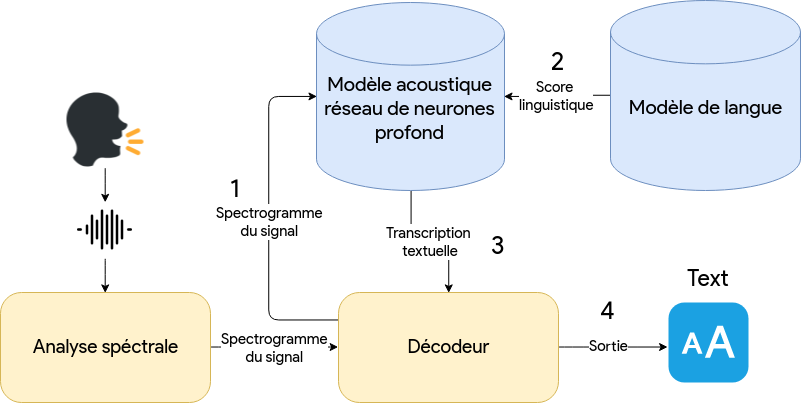

The diagram above was exported from draw.io. Its source (the exported page's mxGraphModel, read from the mxfile embedded in the PNG):
<mxGraphModel dx="988" dy="1289" grid="1" gridSize="10" guides="1" tooltips="1" connect="1" arrows="1" fold="1" page="1" pageScale="1" pageWidth="1169" pageHeight="827" math="0" shadow="0">
  <root>
    <mxCell id="0" />
    <mxCell id="1" parent="0" />
    <mxCell id="1USoc0975oMuQtA-OPaC-53" value="Spectrogramme&lt;br&gt;du signal&lt;br style=&quot;font-size: 15px&quot;&gt;" style="edgeStyle=orthogonalEdgeStyle;curved=1;rounded=0;orthogonalLoop=1;jettySize=auto;html=1;exitX=1;exitY=0.5;exitDx=0;exitDy=0;entryX=0;entryY=0.5;entryDx=0;entryDy=0;fontSize=15;fontFamily=Lucida Console;" parent="1" source="1USoc0975oMuQtA-OPaC-1" target="1USoc0975oMuQtA-OPaC-43" edge="1">
      <mxGeometry relative="1" as="geometry" />
    </mxCell>
    <mxCell id="1USoc0975oMuQtA-OPaC-1" value="&lt;font style=&quot;font-size: 19px&quot; face=&quot;Lucida Console&quot;&gt;Analyse spéctrale&lt;/font&gt;" style="whiteSpace=wrap;html=1;strokeColor=#d6b656;rounded=1;fillColor=#fff2cc;arcSize=19;" parent="1" vertex="1">
      <mxGeometry x="212" y="280" width="210" height="110" as="geometry" />
    </mxCell>
    <mxCell id="1USoc0975oMuQtA-OPaC-54" style="edgeStyle=orthogonalEdgeStyle;curved=1;rounded=0;orthogonalLoop=1;jettySize=auto;html=1;exitX=1;exitY=0.5;exitDx=0;exitDy=0;entryX=-0.012;entryY=0.559;entryDx=0;entryDy=0;entryPerimeter=0;" parent="1" source="1USoc0975oMuQtA-OPaC-43" target="1USoc0975oMuQtA-OPaC-59" edge="1">
      <mxGeometry relative="1" as="geometry">
        <mxPoint x="860" y="335.47058823529414" as="targetPoint" />
      </mxGeometry>
    </mxCell>
    <mxCell id="jC_VlAMGrJMRIwOnjZtl-1" value="&lt;font style=&quot;font-size: 15px;&quot;&gt;Sortie&lt;/font&gt;" style="text;html=1;resizable=0;points=[];align=center;verticalAlign=middle;labelBackgroundColor=#ffffff;fontSize=15;fontFamily=Lucida Console;" parent="1USoc0975oMuQtA-OPaC-54" vertex="1" connectable="0">
      <mxGeometry x="-0.1927" y="-1" relative="1" as="geometry">
        <mxPoint x="6" y="-3" as="offset" />
      </mxGeometry>
    </mxCell>
    <mxCell id="pP3Crxxdff6AR8pRqX02-1" style="edgeStyle=orthogonalEdgeStyle;rounded=1;orthogonalLoop=1;jettySize=auto;html=1;exitX=0;exitY=0.25;exitDx=0;exitDy=0;entryX=0;entryY=0.5;entryDx=0;entryDy=0;entryPerimeter=0;" edge="1" parent="1" source="1USoc0975oMuQtA-OPaC-43" target="1USoc0975oMuQtA-OPaC-47">
      <mxGeometry relative="1" as="geometry">
        <Array as="points">
          <mxPoint x="480" y="307" />
          <mxPoint x="480" y="84" />
        </Array>
      </mxGeometry>
    </mxCell>
    <mxCell id="pP3Crxxdff6AR8pRqX02-3" value="&lt;font face=&quot;Lucida Console&quot; style=&quot;font-size: 15px&quot;&gt;&lt;span&gt;Spectrogramme&lt;/span&gt;&lt;br&gt;&lt;span&gt;du signal&lt;/span&gt;&lt;/font&gt;" style="text;html=1;resizable=0;points=[];align=center;verticalAlign=middle;labelBackgroundColor=#ffffff;" vertex="1" connectable="0" parent="pP3Crxxdff6AR8pRqX02-1">
      <mxGeometry x="0.0504" y="-4" relative="1" as="geometry">
        <mxPoint x="-3.5" y="10" as="offset" />
      </mxGeometry>
    </mxCell>
    <mxCell id="1USoc0975oMuQtA-OPaC-43" value="&lt;font face=&quot;Lucida Console&quot; style=&quot;font-size: 19px&quot;&gt;Décodeur&lt;/font&gt;" style="whiteSpace=wrap;html=1;strokeColor=#d6b656;rounded=1;fillColor=#fff2cc;arcSize=19;" parent="1" vertex="1">
      <mxGeometry x="550" y="280" width="220" height="110" as="geometry" />
    </mxCell>
    <mxCell id="1USoc0975oMuQtA-OPaC-50" style="edgeStyle=orthogonalEdgeStyle;rounded=0;orthogonalLoop=1;jettySize=auto;html=1;exitX=0.5;exitY=1;exitDx=0;exitDy=0;exitPerimeter=0;entryX=0.5;entryY=0;entryDx=0;entryDy=0;startArrow=none;startFill=0;" parent="1" source="1USoc0975oMuQtA-OPaC-47" target="1USoc0975oMuQtA-OPaC-43" edge="1">
      <mxGeometry relative="1" as="geometry" />
    </mxCell>
    <mxCell id="1USoc0975oMuQtA-OPaC-64" value="Transcription&amp;nbsp;&lt;br&gt;textuelle&lt;br style=&quot;font-size: 15px&quot;&gt;" style="text;html=1;resizable=0;points=[];align=center;verticalAlign=middle;labelBackgroundColor=#ffffff;fontSize=15;fontFamily=Lucida Console;" parent="1USoc0975oMuQtA-OPaC-50" vertex="1" connectable="0">
      <mxGeometry x="-0.2033" y="1" relative="1" as="geometry">
        <mxPoint x="14" y="0.5" as="offset" />
      </mxGeometry>
    </mxCell>
    <mxCell id="1USoc0975oMuQtA-OPaC-47" value="&lt;font face=&quot;Lucida Console&quot; style=&quot;font-size: 20px&quot;&gt;&lt;font color=&quot;#000000&quot;&gt;&lt;br&gt;Modèle acoustique&lt;br&gt;réseau de neurones profond&lt;/font&gt;&lt;br&gt;&lt;/font&gt;" style="strokeWidth=1;html=1;shape=mxgraph.flowchart.database;whiteSpace=wrap;rounded=1;fillColor=#dae8fc;strokeColor=#6c8ebf;" parent="1" vertex="1">
      <mxGeometry x="528" y="-10" width="188" height="188" as="geometry" />
    </mxCell>
    <mxCell id="pP3Crxxdff6AR8pRqX02-5" value="&lt;font face=&quot;Lucida Console&quot; style=&quot;font-size: 15px&quot;&gt;Score&amp;nbsp;&lt;br&gt;linguistique&lt;/font&gt;&lt;br&gt;" style="edgeStyle=orthogonalEdgeStyle;rounded=1;orthogonalLoop=1;jettySize=auto;html=1;entryX=1;entryY=0.5;entryDx=0;entryDy=0;entryPerimeter=0;" edge="1" parent="1" source="1USoc0975oMuQtA-OPaC-49" target="1USoc0975oMuQtA-OPaC-47">
      <mxGeometry relative="1" as="geometry">
        <mxPoint x="742" y="83" as="targetPoint" />
      </mxGeometry>
    </mxCell>
    <mxCell id="1USoc0975oMuQtA-OPaC-49" value="&lt;font face=&quot;Lucida Console&quot; style=&quot;font-size: 20px&quot; color=&quot;#000000&quot;&gt;&lt;br&gt;Modèle de langue&lt;/font&gt;&lt;br&gt;" style="strokeWidth=1;html=1;shape=mxgraph.flowchart.database;whiteSpace=wrap;rounded=1;fillColor=#dae8fc;strokeColor=#6c8ebf;" parent="1" vertex="1">
      <mxGeometry x="822" y="-12" width="190" height="190" as="geometry" />
    </mxCell>
    <mxCell id="1USoc0975oMuQtA-OPaC-59" value="" style="html=1;strokeWidth=1;shadow=0;dashed=0;shape=mxgraph.ios7.misc.text_size;fillColor=#1ba1e2;strokeColor=none;buttonText=;strokeColor2=#222222;fontColor=#ffffff;fontSize=8;verticalLabelPosition=bottom;verticalAlign=top;align=center;rounded=1;" parent="1" vertex="1">
      <mxGeometry x="880" y="290" width="80" height="80" as="geometry" />
    </mxCell>
    <mxCell id="1USoc0975oMuQtA-OPaC-63" style="edgeStyle=orthogonalEdgeStyle;curved=1;rounded=0;orthogonalLoop=1;jettySize=auto;html=1;exitX=0.5;exitY=1;exitDx=0;exitDy=0;entryX=0.5;entryY=0;entryDx=0;entryDy=0;" parent="1" source="1USoc0975oMuQtA-OPaC-62" target="1USoc0975oMuQtA-OPaC-1" edge="1">
      <mxGeometry relative="1" as="geometry">
        <mxPoint x="318.6428571428571" y="41.5" as="targetPoint" />
      </mxGeometry>
    </mxCell>
    <mxCell id="1USoc0975oMuQtA-OPaC-61" value="" style="shape=image;verticalLabelPosition=bottom;labelBackgroundColor=#ffffff;verticalAlign=top;aspect=fixed;imageAspect=0;image=data:image/png,(base64 omitted: 4088 chars);" parent="1" vertex="1">
      <mxGeometry x="278.5" y="79" width="77" height="77" as="geometry" />
    </mxCell>
    <mxCell id="1USoc0975oMuQtA-OPaC-62" value="" style="shape=image;verticalLabelPosition=bottom;labelBackgroundColor=#ffffff;verticalAlign=top;aspect=fixed;imageAspect=0;image=data:image/png,(base64 omitted: 1032 chars);" parent="1" vertex="1">
      <mxGeometry x="289" y="190" width="56" height="56" as="geometry" />
    </mxCell>
    <mxCell id="m-Yt1cba_Pzsd_g72-t1-15" style="edgeStyle=orthogonalEdgeStyle;curved=1;rounded=0;orthogonalLoop=1;jettySize=auto;html=1;exitX=0.5;exitY=1;exitDx=0;exitDy=0;entryX=0.5;entryY=0;entryDx=0;entryDy=0;" parent="1" source="1USoc0975oMuQtA-OPaC-61" target="1USoc0975oMuQtA-OPaC-62" edge="1">
      <mxGeometry relative="1" as="geometry">
        <mxPoint x="317" y="156" as="sourcePoint" />
        <mxPoint x="317" y="280" as="targetPoint" />
      </mxGeometry>
    </mxCell>
    <mxCell id="YcKWQpqcKDDS24T-kL0g-1" value="Text" style="text;html=1;resizable=0;points=[];autosize=1;align=left;verticalAlign=top;spacingTop=-4;fontSize=23;fontFamily=Lucida Console;" parent="1" vertex="1">
      <mxGeometry x="897" y="250" width="60" height="30" as="geometry" />
    </mxCell>
    <mxCell id="pP3Crxxdff6AR8pRqX02-6" value="&lt;font face=&quot;Lucida Console&quot; style=&quot;font-size: 25px&quot;&gt;1&lt;/font&gt;" style="text;html=1;resizable=0;points=[];autosize=1;align=left;verticalAlign=top;spacingTop=-4;" vertex="1" parent="1">
      <mxGeometry x="440" y="158" width="30" height="20" as="geometry" />
    </mxCell>
    <mxCell id="pP3Crxxdff6AR8pRqX02-7" value="&lt;font face=&quot;Lucida Console&quot; style=&quot;font-size: 25px&quot;&gt;2&lt;/font&gt;" style="text;html=1;resizable=0;points=[];autosize=1;align=left;verticalAlign=top;spacingTop=-4;" vertex="1" parent="1">
      <mxGeometry x="761" y="31" width="30" height="20" as="geometry" />
    </mxCell>
    <mxCell id="pP3Crxxdff6AR8pRqX02-8" value="&lt;font face=&quot;Lucida Console&quot; style=&quot;font-size: 25px&quot;&gt;3&lt;/font&gt;" style="text;html=1;resizable=0;points=[];autosize=1;align=left;verticalAlign=top;spacingTop=-4;" vertex="1" parent="1">
      <mxGeometry x="701" y="215" width="30" height="20" as="geometry" />
    </mxCell>
    <mxCell id="pP3Crxxdff6AR8pRqX02-9" value="&lt;font face=&quot;Lucida Console&quot; style=&quot;font-size: 25px&quot;&gt;4&lt;/font&gt;" style="text;html=1;resizable=0;points=[];autosize=1;align=left;verticalAlign=top;spacingTop=-4;" vertex="1" parent="1">
      <mxGeometry x="810" y="280" width="30" height="20" as="geometry" />
    </mxCell>
  </root>
</mxGraphModel>